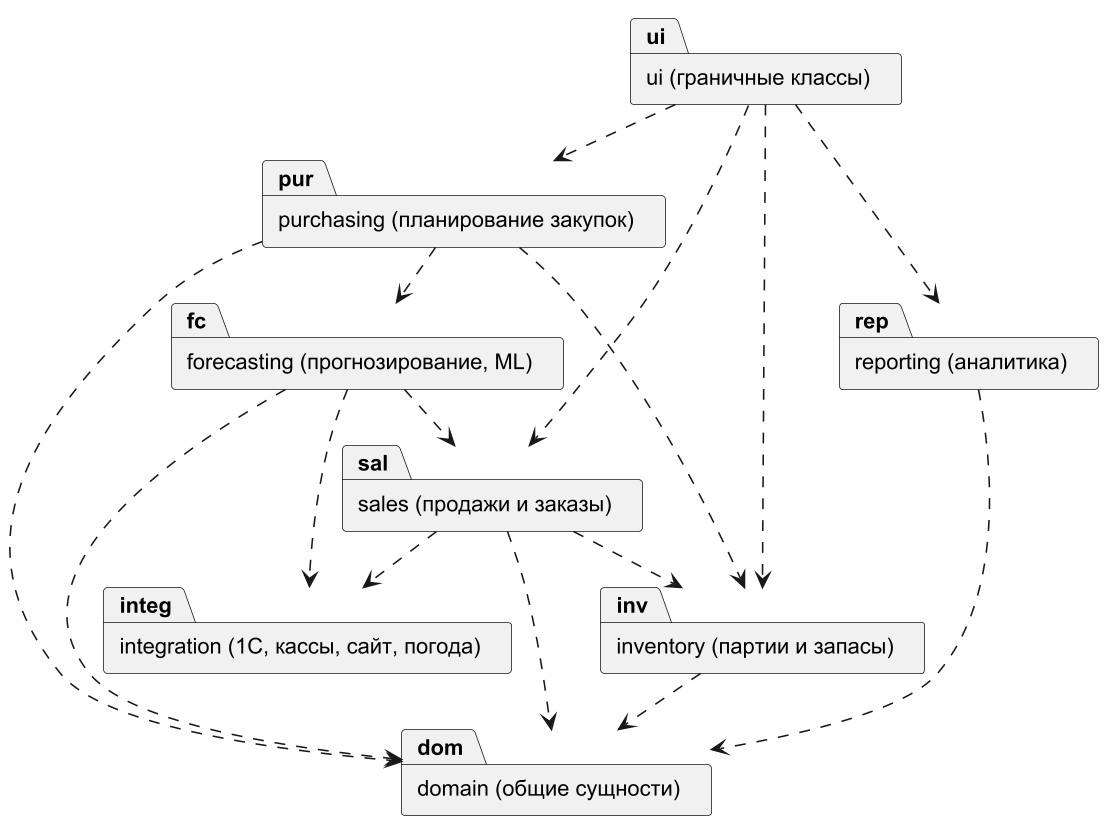

The diagram above was rendered by PlantUML. Its source (embedded in the PNG):
@startuml
!pragma layout smetana
skinparam dpi 150
skinparam defaultFontName Arial
skinparam shadowing false
skinparam monochrome true
package "ui (граничные классы)" as ui
package "purchasing (планирование закупок)" as pur
package "inventory (партии и запасы)" as inv
package "sales (продажи и заказы)" as sal
package "forecasting (прогнозирование, ML)" as fc
package "integration (1С, кассы, сайт, погода)" as integ
package "reporting (аналитика)" as rep
package "domain (общие сущности)" as dom
ui ..> pur
ui ..> inv
ui ..> sal
ui ..> rep
pur ..> fc
pur ..> inv
sal ..> inv
fc ..> sal
sal ..> integ
fc ..> integ
pur ..> dom
inv ..> dom
sal ..> dom
fc ..> dom
rep ..> dom
@enduml